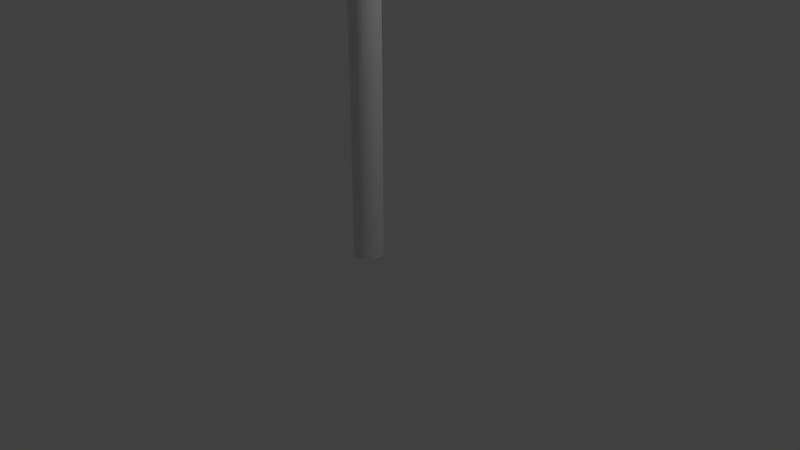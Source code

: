 # Source: ShapeLessArm.blend  (saved by Blender 2.79.0; exported with 4.5.12 LTS)
import bpy
from mathutils import Matrix  # noqa: F401  (used for matrix-valued properties, if any)

bpy.ops.wm.read_factory_settings(use_empty=True)
scene = bpy.context.scene
scene.name = 'Scene'

# ---- collections
col_collection_1 = bpy.data.collections.new('Collection 1'); scene.collection.children.link(col_collection_1)

# ---- world
world_world = bpy.data.worlds.new('World'); scene.world = world_world
world_world.color = (0.05088, 0.05088, 0.05088)
world_world.use_sun_shadow = False
world_world.sun_shadow_jitter_overblur = 0.0
world_world.cycles.sampling_method = 'MANUAL'

# ---- cameras
cam_camera = bpy.data.cameras.new('Camera')
cam_camera.clip_end = 100.0
cam_camera.lens = 35.0
cam_camera.sensor_width = 32.0
cam_camera.sensor_height = 18.0
cam_camera.ortho_scale = 7.314
cam_camera.dof.focus_distance = 0.0
cam_camera.dof.aperture_fstop = 128.0

# ---- lights
light_lamp = bpy.data.lights.new('Lamp', 'POINT')
light_lamp.transmission_factor = 0.0
light_lamp.cutoff_distance = 30.0
light_lamp.energy = 100.0
light_lamp.shadow_buffer_clip_start = 1.001
light_lamp.shadow_soft_size = 0.1
light_lamp.shadow_maximum_resolution = 0.006
light_lamp.use_absolute_resolution = True

# ---- meshes
me_cylinder = bpy.data.meshes.new('Cylinder')
me_cylinder.from_pydata([(2.891e-07, 0.2515, 0.01527), (2.891e-07, 0.2515, 0.5184), (0.2392, 0.07773, 0.01527), (0.2392, 0.07773, 0.5184), (0.1479, -0.2035, 0.01527), (0.1479, -0.2035, 0.5184), (-0.1479, -0.2035, 0.01527), (-0.1479, -0.2035, 0.5184), (-0.2392, 0.07773, 0.01527), (-0.2392, 0.07773, 0.5184), (0.2392, 0.07773, 1.082), (3.174e-07, 0.2515, 1.082), (0.1479, -0.2035, 1.082), (-0.1479, -0.2035, 1.082), (-0.2392, 0.07773, 1.082), (0.2392, 0.07773, 1.64), (4.08e-07, 0.2515, 1.64), (0.1479, -0.2035, 1.64), (-0.1479, -0.2035, 1.64), (-0.2392, 0.07773, 1.64), (0.2392, 0.07773, 2.649), (6.409e-07, 0.2515, 2.649), (0.1479, -0.2035, 2.649), (-0.1479, -0.2035, 2.649), (-0.2392, 0.07773, 2.649), (0.2392, 0.07773, 4.562), (6.409e-07, 0.2515, 4.562), (0.1479, -0.2035, 4.562), (-0.1479, -0.2035, 4.562), (-0.2392, 0.07773, 4.562), (0.2392, 0.07773, 7.003), (-1.293e-06, 0.2515, 7.003), (0.1479, -0.2035, 7.003), (-0.1479, -0.2035, 7.003), (-0.2392, 0.07773, 7.003), (0.2392, 0.07773, 9.715), (8.558e-07, 0.2515, 9.715), (0.1479, -0.2035, 9.715), (-0.1479, -0.2035, 9.715), (-0.2392, 0.07773, 9.715), (0.2392, 0.07773, 12.69), (8.558e-07, 0.2515, 12.69), (0.1479, -0.2035, 12.69), (-0.1479, -0.2035, 12.69), (-0.2392, 0.07773, 12.69), (0.463, 0.1504, 16.5), (8.567e-07, 0.4868, 16.5), (0.2862, -0.3939, 16.5), (-0.2862, -0.3939, 16.5), (-0.463, 0.1504, 16.5), (-0.463, 0.1504, 13.38), (8.567e-07, 0.4868, 13.38), (0.2862, -0.3939, 13.38), (-0.2862, -0.3939, 13.38), (0.463, 0.1504, 13.38)], [], [(0, 1, 3, 2), (2, 3, 5, 4), (4, 5, 7, 6), (5, 3, 10, 12), (6, 7, 9, 8), (8, 9, 1, 0), (12, 10, 15, 17), (1, 9, 14, 11), (3, 1, 11, 10), (7, 5, 12, 13), (9, 7, 13, 14), (18, 17, 22, 23), (11, 14, 19, 16), (13, 12, 17, 18), (10, 11, 16, 15), (14, 13, 18, 19), (21, 24, 29, 26), (15, 16, 21, 20), (19, 18, 23, 24), (17, 15, 20, 22), (16, 19, 24, 21), (29, 28, 33, 34), (23, 22, 27, 28), (20, 21, 26, 25), (24, 23, 28, 29), (22, 20, 25, 27), (31, 34, 39, 36), (27, 25, 30, 32), (26, 29, 34, 31), (28, 27, 32, 33), (25, 26, 31, 30), (39, 38, 43, 44), (33, 32, 37, 38), (30, 31, 36, 35), (34, 33, 38, 39), (32, 30, 35, 37), (51, 50, 49, 46), (37, 35, 40, 42), (36, 39, 44, 41), (38, 37, 42, 43), (35, 36, 41, 40), (45, 46, 49, 48, 47), (53, 52, 47, 48), (54, 51, 46, 45), (50, 53, 48, 49), (52, 54, 45, 47), (42, 40, 54, 52), (44, 43, 53, 50), (40, 41, 51, 54), (43, 42, 52, 53), (41, 44, 50, 51)])
me_cylinder.polygons.foreach_set('use_smooth', [True] * 51)
me_cylinder.use_remesh_preserve_volume = False
me_cylinder.use_remesh_preserve_attributes = False
me_cylinder.use_mirror_vertex_groups = False
me_cylinder.update()
arm_armature = bpy.data.armatures.new('Armature')  # bones are not reproduced

# ---- objects
ob_armature = bpy.data.objects.new('Armature', arm_armature)
ob_cylinder = bpy.data.objects.new('Cylinder', me_cylinder)
ob_lamp = bpy.data.objects.new('Lamp', light_lamp)
ob_camera = bpy.data.objects.new('Camera', cam_camera)

# ---- transforms, parenting, visibility, modifiers, constraints
ob_armature.location = (0.0, 0.0, 0.0)
ob_armature.show_in_front = True
ob_armature.lineart.crease_threshold = 0.0
ob_cylinder.parent = ob_armature
ob_cylinder.location = (0.0, 0.0, 0.0)
ob_cylinder.lineart.crease_threshold = 0.0
_vg = ob_cylinder.vertex_groups.new(name='Bone')
for _i, _w in zip([0, 1, 2, 3, 4, 5, 6, 7, 8, 9, 10, 11, 12, 13, 14], [0.9999, 0.9992, 0.9999, 0.9992, 0.9999, 0.9992, 0.9999, 0.9992, 0.9999, 0.9992, 0.9767, 0.9767, 0.9767, 0.9767, 0.9767]): _vg.add([_i], _w, 'REPLACE')
_vg = ob_cylinder.vertex_groups.new(name='Bone.010')
for _i, _w in zip([15, 16, 17, 18, 19, 20, 21, 22, 23, 24], [0.9836, 0.9836, 0.9836, 0.9836, 0.9836, 0.9965, 0.9965, 0.9965, 0.9965, 0.9965]): _vg.add([_i], _w, 'REPLACE')
_vg = ob_cylinder.vertex_groups.new(name='Bone.009')
_vg = ob_cylinder.vertex_groups.new(name='Bone.008')
for _i, _w in zip([25, 26, 27, 28, 29], [0.9958, 0.9958, 0.9958, 0.9958, 0.9958]): _vg.add([_i], _w, 'REPLACE')
_vg = ob_cylinder.vertex_groups.new(name='Bone.007')
for _i, _w in zip([30, 31, 32, 33, 34], [0.9971, 0.9971, 0.9971, 0.9971, 0.9971]): _vg.add([_i], _w, 'REPLACE')
_vg = ob_cylinder.vertex_groups.new(name='Bone.006')
_vg = ob_cylinder.vertex_groups.new(name='Bone.005')
for _i, _w in zip([35, 36, 37, 38, 39], [0.9972, 0.9972, 0.9972, 0.9972, 0.9972]): _vg.add([_i], _w, 'REPLACE')
_vg = ob_cylinder.vertex_groups.new(name='Bone.004')
_vg = ob_cylinder.vertex_groups.new(name='Bone.003')
for _i, _w in zip([40, 41, 42, 43, 44], [0.9927, 0.9927, 0.9927, 0.9927, 0.9927]): _vg.add([_i], _w, 'REPLACE')
_vg = ob_cylinder.vertex_groups.new(name='Bone.002')
for _i, _w in zip([50, 51, 52, 53, 54], [0.9814, 0.9814, 0.9814, 0.9814, 0.9814]): _vg.add([_i], _w, 'REPLACE')
_vg = ob_cylinder.vertex_groups.new(name='Bone.001')
for _i, _w in zip([45, 46, 47, 48, 49], [0.9842, 0.9844, 0.9847, 0.9847, 0.9842]): _vg.add([_i], _w, 'REPLACE')
_m = ob_cylinder.modifiers.new('Subsurf', 'SUBSURF')
_m.uv_smooth = 'PRESERVE_CORNERS'
_m.quality = 2
_m.levels = 2
_m.show_only_control_edges = False
_m = ob_cylinder.modifiers.new('Armature', 'ARMATURE')
_m.object = ob_armature
ob_lamp.location = (4.076, 1.005, 5.904)
ob_lamp.rotation_euler = (0.6503, 0.05522, 1.866)
ob_lamp.lock_rotations_4d = False
ob_lamp.empty_display_type = 'ARROWS'
ob_lamp.color = (0.0, 0.0, 0.0, 0.0)
ob_lamp.lineart.crease_threshold = 0.0
ob_camera.location = (7.481, -6.508, 5.344)
ob_camera.rotation_euler = (1.109, 0.0, 0.8149)
ob_camera.lock_rotations_4d = False
ob_camera.empty_display_type = 'ARROWS'
ob_camera.color = (0.0, 0.0, 0.0, 0.0)
ob_camera.display_type = 'WIRE'
ob_camera.lineart.crease_threshold = 0.0

# ---- collection membership
col_collection_1.objects.link(ob_armature)
col_collection_1.objects.link(ob_cylinder)
col_collection_1.objects.link(ob_lamp)
col_collection_1.objects.link(ob_camera)

# ---- scene / render settings (as saved in the file)
scene.camera = ob_camera
scene.frame_start = 1; scene.frame_end = 250; scene.frame_set(1)
scene.render.engine = 'BLENDER_EEVEE_NEXT'
scene.render.resolution_percentage = 50
scene.render.dither_intensity = 0.0
scene.cycles.use_denoising = False
scene.cycles.samples = 128
scene.cycles.sampling_pattern = 'TABULATED_SOBOL'
scene.cycles.use_adaptive_sampling = False
scene.cycles.use_light_tree = False
scene.cycles.blur_glossy = 0.0
scene.cycles.sample_clamp_indirect = 0.0
scene.view_settings.view_transform = 'Standard'
bpy.context.view_layer.update()
